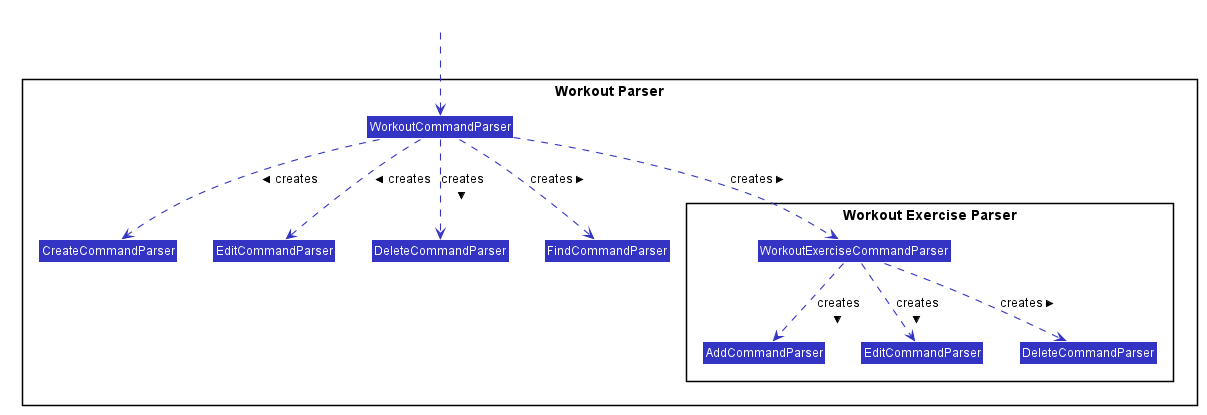

The diagram above was rendered by PlantUML. Its source (embedded in the PNG):
@startuml










skinparam BackgroundColor #FFFFFFF

skinparam Shadowing false

skinparam Class {
    FontColor #FFFFFF
    BorderThickness 1
    BorderColor #FFFFFF
    StereotypeFontColor #FFFFFF
    FontName Arial
}

skinparam Actor {
    BorderColor #000000
    Color #000000
    FontName Arial
}

skinparam Sequence {
    MessageAlign center
    BoxFontSize 15
    BoxPadding 0
    BoxFontColor #FFFFFF
    FontName Arial
}

skinparam Participant {
    FontColor #FFFFFFF
    Padding 20
}

skinparam MinClassWidth 50
skinparam ParticipantPadding 10
skinparam Shadowing false
skinparam DefaultTextAlignment center
skinparam packageStyle Rectangle

hide footbox
hide members
hide circle
skinparam arrowThickness 1.1
skinparam arrowColor #3333C4
skinparam classBackgroundColor #3333C4

Package "Workout Parser" <<Rectangle>> {
    Class WorkoutCommandParser
    Class CreateCommandParser
    Class EditCommandParser
    Class DeleteCommandParser
    Class FindCommandParser

    Package "Workout Exercise Parser" <<Rectangle>> {
        Class WorkoutExerciseCommandParser
        Class AddCommandParser
        Class "EditCommandParser" as ExerciseEditCommandParser
        Class "DeleteCommandParser" as ExerciseDeleteCommandParser
    }
}

Class HiddenOutside #FFFFFF
HiddenOutside ..> WorkoutCommandParser

WorkoutCommandParser .down.> CreateCommandParser : creates >
WorkoutCommandParser .down.> EditCommandParser : creates >
WorkoutCommandParser .down.> DeleteCommandParser : creates >
WorkoutCommandParser .down.> FindCommandParser : creates >
WorkoutCommandParser .down.> WorkoutExerciseCommandParser : creates >

WorkoutExerciseCommandParser .down.> AddCommandParser : creates >
WorkoutExerciseCommandParser .down.> ExerciseEditCommandParser : creates >
WorkoutExerciseCommandParser .down.> ExerciseDeleteCommandParser : creates >

@enduml